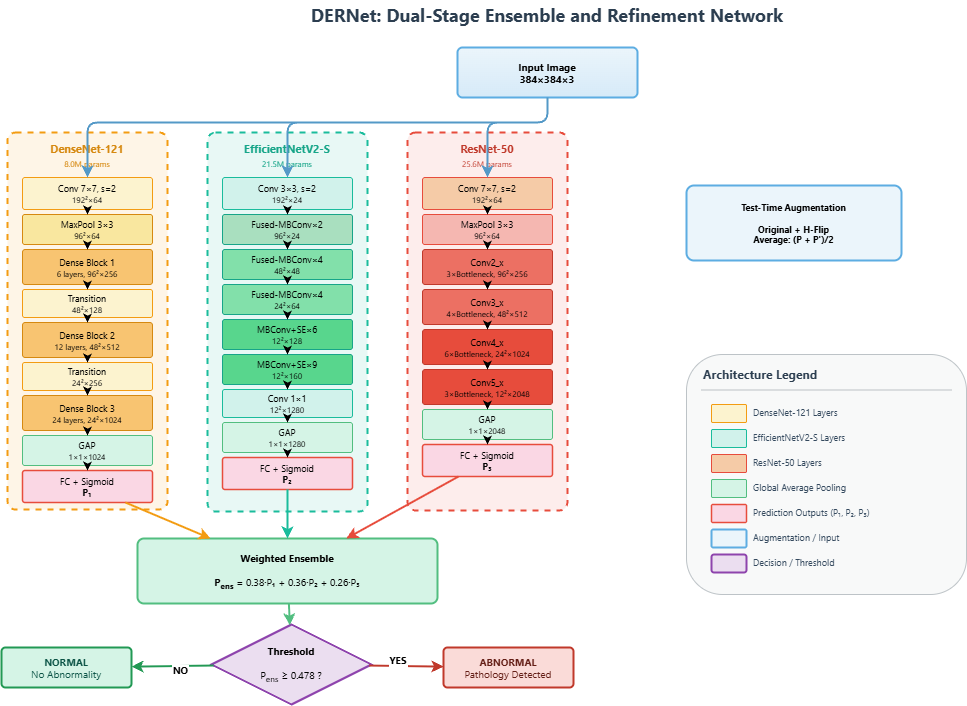

The diagram above was exported from draw.io. Its source (the exported page's mxGraphModel, read from the mxfile embedded in the PNG):
<mxGraphModel dx="1895" dy="958" grid="0" gridSize="10" guides="1" tooltips="1" connect="1" arrows="1" fold="1" page="0" pageScale="1" pageWidth="1200" pageHeight="850" math="0" shadow="0">
  <root>
    <mxCell id="0" />
    <mxCell id="1" parent="0" />
    <mxCell id="title" parent="1" style="text;html=1;strokeColor=none;fillColor=none;align=center;verticalAlign=middle;whiteSpace=wrap;rounded=0;fontFamily=Segoe UI;fontSize=18;fontColor=#2C3E50;fontStyle=1" value="DERNet: Dual-Stage Ensemble and Refinement Network" vertex="1">
      <mxGeometry height="30" width="600" x="300" y="38" as="geometry" />
    </mxCell>
    <mxCell id="input" parent="1" style="rounded=1;whiteSpace=wrap;html=1;fillColor=#EBF5FB;strokeColor=#5DADE2;strokeWidth=2;fontSize=10;fontFamily=Segoe UI;arcSize=10;gradientColor=#D6EAF8;" value="&lt;b&gt;Input Image&lt;br&gt;384×384×3&lt;/b&gt;" vertex="1">
      <mxGeometry height="50" width="180" x="510" y="85" as="geometry" />
    </mxCell>
    <mxCell id="dn_box" parent="1" style="rounded=1;whiteSpace=wrap;html=1;fillColor=#FEF5E7;strokeColor=#F39C12;strokeWidth=2;arcSize=5;dashed=1;dashPattern=3 3;" value="" vertex="1">
      <mxGeometry height="377" width="160" x="60" y="170" as="geometry" />
    </mxCell>
    <mxCell id="dn_title" parent="1" style="text;html=1;strokeColor=none;fillColor=none;align=center;verticalAlign=middle;whiteSpace=wrap;rounded=0;fontFamily=Segoe UI;fontSize=11;fontColor=#D68910;" value="&lt;b&gt;DenseNet-121&lt;/b&gt;&lt;br&gt;&lt;font style=&quot;font-size: 8px&quot;&gt;8.0M params&lt;/font&gt;" vertex="1">
      <mxGeometry height="30" width="120" x="80" y="178" as="geometry" />
    </mxCell>
    <mxCell id="dn1" parent="1" style="rounded=1;whiteSpace=wrap;html=1;fillColor=#FCF3CF;strokeColor=#F39C12;strokeWidth=1;fontSize=9;fontFamily=Segoe UI;arcSize=8;" value="Conv 7×7, s=2&lt;br&gt;&lt;font style=&quot;font-size: 8px&quot;&gt;192²×64&lt;/font&gt;" vertex="1">
      <mxGeometry height="32" width="130" x="75" y="215" as="geometry" />
    </mxCell>
    <mxCell id="dn2" parent="1" style="rounded=1;whiteSpace=wrap;html=1;fillColor=#F9E79F;strokeColor=#D68910;strokeWidth=1;fontSize=9;fontFamily=Segoe UI;arcSize=8;" value="MaxPool 3×3&lt;br&gt;&lt;font style=&quot;font-size: 8px&quot;&gt;96²×64&lt;/font&gt;" vertex="1">
      <mxGeometry height="30" width="130" x="75" y="252" as="geometry" />
    </mxCell>
    <mxCell id="dn3" parent="1" style="rounded=1;whiteSpace=wrap;html=1;fillColor=#F8C471;strokeColor=#D68910;strokeWidth=1;fontSize=9;fontFamily=Segoe UI;arcSize=8;" value="Dense Block 1&lt;br&gt;&lt;font style=&quot;font-size: 8px&quot;&gt;6 layers, 96²×256&lt;/font&gt;" vertex="1">
      <mxGeometry height="35" width="130" x="75" y="287" as="geometry" />
    </mxCell>
    <mxCell id="dn4" parent="1" style="rounded=1;whiteSpace=wrap;html=1;fillColor=#FCF3CF;strokeColor=#F39C12;strokeWidth=1;fontSize=9;fontFamily=Segoe UI;arcSize=8;" value="Transition&lt;br&gt;&lt;font style=&quot;font-size: 8px&quot;&gt;48²×128&lt;/font&gt;" vertex="1">
      <mxGeometry height="28" width="130" x="75" y="327" as="geometry" />
    </mxCell>
    <mxCell id="dn5" parent="1" style="rounded=1;whiteSpace=wrap;html=1;fillColor=#F8C471;strokeColor=#D68910;strokeWidth=1;fontSize=9;fontFamily=Segoe UI;arcSize=8;" value="Dense Block 2&lt;br&gt;&lt;font style=&quot;font-size: 8px&quot;&gt;12 layers, 48²×512&lt;/font&gt;" vertex="1">
      <mxGeometry height="35" width="130" x="75" y="360" as="geometry" />
    </mxCell>
    <mxCell id="dn6" parent="1" style="rounded=1;whiteSpace=wrap;html=1;fillColor=#FCF3CF;strokeColor=#F39C12;strokeWidth=1;fontSize=9;fontFamily=Segoe UI;arcSize=8;" value="Transition&lt;br&gt;&lt;font style=&quot;font-size: 8px&quot;&gt;24²×256&lt;/font&gt;" vertex="1">
      <mxGeometry height="28" width="130" x="75" y="400" as="geometry" />
    </mxCell>
    <mxCell id="dn7" parent="1" style="rounded=1;whiteSpace=wrap;html=1;fillColor=#F8C471;strokeColor=#D68910;strokeWidth=1;fontSize=9;fontFamily=Segoe UI;arcSize=8;" value="Dense Block 3&lt;br&gt;&lt;font style=&quot;font-size: 8px&quot;&gt;24 layers, 24²×1024&lt;/font&gt;" vertex="1">
      <mxGeometry height="35" width="130" x="75" y="433" as="geometry" />
    </mxCell>
    <mxCell id="dn8" parent="1" style="rounded=1;whiteSpace=wrap;html=1;fillColor=#D5F4E6;strokeColor=#52BE80;strokeWidth=1;fontSize=9;fontFamily=Segoe UI;arcSize=8;" value="GAP&lt;br&gt;&lt;font style=&quot;font-size: 8px&quot;&gt;1×1×1024&lt;/font&gt;" vertex="1">
      <mxGeometry height="30" width="130" x="75" y="473" as="geometry" />
    </mxCell>
    <mxCell id="dn9" parent="1" style="rounded=1;whiteSpace=wrap;html=1;fillColor=#FAD7E4;strokeColor=#E74C3C;strokeWidth=1.5;fontSize=9;fontFamily=Segoe UI;arcSize=8;" value="FC + Sigmoid&lt;br&gt;&lt;b&gt;P₁&lt;/b&gt;" vertex="1">
      <mxGeometry height="32" width="130" x="75" y="508" as="geometry" />
    </mxCell>
    <mxCell id="en_box" parent="1" style="rounded=1;whiteSpace=wrap;html=1;fillColor=#E8F8F5;strokeColor=#1ABC9C;strokeWidth=2;arcSize=5;dashed=1;dashPattern=3 3;" value="" vertex="1">
      <mxGeometry height="379" width="160" x="260" y="170" as="geometry" />
    </mxCell>
    <mxCell id="en_title" parent="1" style="text;html=1;strokeColor=none;fillColor=none;align=center;verticalAlign=middle;whiteSpace=wrap;rounded=0;fontFamily=Segoe UI;fontSize=11;fontColor=#17A589;" value="&lt;b&gt;EfficientNetV2-S&lt;/b&gt;&lt;br&gt;&lt;font style=&quot;font-size: 8px&quot;&gt;21.5M params&lt;/font&gt;" vertex="1">
      <mxGeometry height="30" width="130" x="275" y="178" as="geometry" />
    </mxCell>
    <mxCell id="en1" parent="1" style="rounded=1;whiteSpace=wrap;html=1;fillColor=#D1F2EB;strokeColor=#1ABC9C;strokeWidth=1;fontSize=9;fontFamily=Segoe UI;arcSize=8;" value="Conv 3×3, s=2&lt;br&gt;&lt;font style=&quot;font-size: 8px&quot;&gt;192²×24&lt;/font&gt;" vertex="1">
      <mxGeometry height="32" width="130" x="275" y="215" as="geometry" />
    </mxCell>
    <mxCell id="en2" parent="1" style="rounded=1;whiteSpace=wrap;html=1;fillColor=#A9DFBF;strokeColor=#17A589;strokeWidth=1;fontSize=9;fontFamily=Segoe UI;arcSize=8;" value="Fused-MBConv×2&lt;br&gt;&lt;font style=&quot;font-size: 8px&quot;&gt;96²×24&lt;/font&gt;" vertex="1">
      <mxGeometry height="30" width="130" x="275" y="252" as="geometry" />
    </mxCell>
    <mxCell id="en3" parent="1" style="rounded=1;whiteSpace=wrap;html=1;fillColor=#82E0AA;strokeColor=#17A589;strokeWidth=1;fontSize=9;fontFamily=Segoe UI;arcSize=8;" value="Fused-MBConv×4&lt;br&gt;&lt;font style=&quot;font-size: 8px&quot;&gt;48²×48&lt;/font&gt;" vertex="1">
      <mxGeometry height="30" width="130" x="275" y="287" as="geometry" />
    </mxCell>
    <mxCell id="en4" parent="1" style="rounded=1;whiteSpace=wrap;html=1;fillColor=#82E0AA;strokeColor=#17A589;strokeWidth=1;fontSize=9;fontFamily=Segoe UI;arcSize=8;" value="Fused-MBConv×4&lt;br&gt;&lt;font style=&quot;font-size: 8px&quot;&gt;24²×64&lt;/font&gt;" vertex="1">
      <mxGeometry height="30" width="130" x="275" y="322" as="geometry" />
    </mxCell>
    <mxCell id="en5" parent="1" style="rounded=1;whiteSpace=wrap;html=1;fillColor=#58D68D;strokeColor=#17A589;strokeWidth=1;fontSize=9;fontFamily=Segoe UI;arcSize=8;" value="MBConv+SE×6&lt;br&gt;&lt;font style=&quot;font-size: 8px&quot;&gt;12²×128&lt;/font&gt;" vertex="1">
      <mxGeometry height="30" width="130" x="275" y="357" as="geometry" />
    </mxCell>
    <mxCell id="en6" parent="1" style="rounded=1;whiteSpace=wrap;html=1;fillColor=#58D68D;strokeColor=#17A589;strokeWidth=1;fontSize=9;fontFamily=Segoe UI;arcSize=8;" value="MBConv+SE×9&lt;br&gt;&lt;font style=&quot;font-size: 8px&quot;&gt;12²×160&lt;/font&gt;" vertex="1">
      <mxGeometry height="30" width="130" x="275" y="392" as="geometry" />
    </mxCell>
    <mxCell id="en7" parent="1" style="rounded=1;whiteSpace=wrap;html=1;fillColor=#D1F2EB;strokeColor=#1ABC9C;strokeWidth=1;fontSize=9;fontFamily=Segoe UI;arcSize=8;" value="Conv 1×1&lt;br&gt;&lt;font style=&quot;font-size: 8px&quot;&gt;12²×1280&lt;/font&gt;" vertex="1">
      <mxGeometry height="28" width="130" x="275" y="427" as="geometry" />
    </mxCell>
    <mxCell id="en8" parent="1" style="rounded=1;whiteSpace=wrap;html=1;fillColor=#D5F4E6;strokeColor=#52BE80;strokeWidth=1;fontSize=9;fontFamily=Segoe UI;arcSize=8;" value="GAP&lt;br&gt;&lt;font style=&quot;font-size: 8px&quot;&gt;1×1×1280&lt;/font&gt;" vertex="1">
      <mxGeometry height="30" width="130" x="275" y="460" as="geometry" />
    </mxCell>
    <mxCell id="en9" parent="1" style="rounded=1;whiteSpace=wrap;html=1;fillColor=#FAD7E4;strokeColor=#E74C3C;strokeWidth=1.5;fontSize=9;fontFamily=Segoe UI;arcSize=8;" value="FC + Sigmoid&lt;br&gt;&lt;b&gt;P₂&lt;/b&gt;" vertex="1">
      <mxGeometry height="32" width="130" x="275" y="495" as="geometry" />
    </mxCell>
    <mxCell id="rn_box" parent="1" style="rounded=1;whiteSpace=wrap;html=1;fillColor=#FDEDEC;strokeColor=#E74C3C;strokeWidth=2;arcSize=5;dashed=1;dashPattern=3 3;" value="" vertex="1">
      <mxGeometry height="378" width="160" x="460" y="170" as="geometry" />
    </mxCell>
    <mxCell id="rn_title" parent="1" style="text;html=1;strokeColor=none;fillColor=none;align=center;verticalAlign=middle;whiteSpace=wrap;rounded=0;fontFamily=Segoe UI;fontSize=11;fontColor=#C0392B;" value="&lt;b&gt;ResNet-50&lt;/b&gt;&lt;br&gt;&lt;font style=&quot;font-size: 8px&quot;&gt;25.6M params&lt;/font&gt;" vertex="1">
      <mxGeometry height="30" width="120" x="480" y="178" as="geometry" />
    </mxCell>
    <mxCell id="rn1" parent="1" style="rounded=1;whiteSpace=wrap;html=1;fillColor=#F5CBA7;strokeColor=#E74C3C;strokeWidth=1;fontSize=9;fontFamily=Segoe UI;arcSize=8;" value="Conv 7×7, s=2&lt;br&gt;&lt;font style=&quot;font-size: 8px&quot;&gt;192²×64&lt;/font&gt;" vertex="1">
      <mxGeometry height="32" width="130" x="475" y="215" as="geometry" />
    </mxCell>
    <mxCell id="rn2" parent="1" style="rounded=1;whiteSpace=wrap;html=1;fillColor=#F5B7B1;strokeColor=#E74C3C;strokeWidth=1;fontSize=9;fontFamily=Segoe UI;arcSize=8;" value="MaxPool 3×3&lt;br&gt;&lt;font style=&quot;font-size: 8px&quot;&gt;96²×64&lt;/font&gt;" vertex="1">
      <mxGeometry height="30" width="130" x="475" y="252" as="geometry" />
    </mxCell>
    <mxCell id="rn3" parent="1" style="rounded=1;whiteSpace=wrap;html=1;fillColor=#EC7063;strokeColor=#C0392B;strokeWidth=1;fontSize=9;fontFamily=Segoe UI;arcSize=8;" value="Conv2_x&lt;br&gt;&lt;font style=&quot;font-size: 8px&quot;&gt;3×Bottleneck, 96²×256&lt;/font&gt;" vertex="1">
      <mxGeometry height="35" width="130" x="475" y="287" as="geometry" />
    </mxCell>
    <mxCell id="rn4" parent="1" style="rounded=1;whiteSpace=wrap;html=1;fillColor=#EC7063;strokeColor=#C0392B;strokeWidth=1;fontSize=9;fontFamily=Segoe UI;arcSize=8;" value="Conv3_x&lt;br&gt;&lt;font style=&quot;font-size: 8px&quot;&gt;4×Bottleneck, 48²×512&lt;/font&gt;" vertex="1">
      <mxGeometry height="35" width="130" x="475" y="327" as="geometry" />
    </mxCell>
    <mxCell id="rn5" parent="1" style="rounded=1;whiteSpace=wrap;html=1;fillColor=#E74C3C;strokeColor=#C0392B;strokeWidth=1;fontSize=9;fontFamily=Segoe UI;arcSize=8;" value="Conv4_x&lt;br&gt;&lt;font style=&quot;font-size: 8px&quot;&gt;6×Bottleneck, 24²×1024&lt;/font&gt;" vertex="1">
      <mxGeometry height="35" width="130" x="475" y="367" as="geometry" />
    </mxCell>
    <mxCell id="rn6" parent="1" style="rounded=1;whiteSpace=wrap;html=1;fillColor=#E74C3C;strokeColor=#C0392B;strokeWidth=1;fontSize=9;fontFamily=Segoe UI;arcSize=8;" value="Conv5_x&lt;br&gt;&lt;font style=&quot;font-size: 8px&quot;&gt;3×Bottleneck, 12²×2048&lt;/font&gt;" vertex="1">
      <mxGeometry height="35" width="130" x="475" y="407" as="geometry" />
    </mxCell>
    <mxCell id="rn7" parent="1" style="rounded=1;whiteSpace=wrap;html=1;fillColor=#D5F4E6;strokeColor=#52BE80;strokeWidth=1;fontSize=9;fontFamily=Segoe UI;arcSize=8;" value="GAP&lt;br&gt;&lt;font style=&quot;font-size: 8px&quot;&gt;1×1×2048&lt;/font&gt;" vertex="1">
      <mxGeometry height="30" width="130" x="475" y="447" as="geometry" />
    </mxCell>
    <mxCell id="rn8" parent="1" style="rounded=1;whiteSpace=wrap;html=1;fillColor=#FAD7E4;strokeColor=#E74C3C;strokeWidth=1.5;fontSize=9;fontFamily=Segoe UI;arcSize=8;" value="FC + Sigmoid&lt;br&gt;&lt;b&gt;P₃&lt;/b&gt;" vertex="1">
      <mxGeometry height="32" width="130" x="475" y="482" as="geometry" />
    </mxCell>
    <mxCell id="tta" parent="1" style="rounded=1;whiteSpace=wrap;html=1;fillColor=#EBF5FB;strokeColor=#5DADE2;strokeWidth=2;fontSize=9;fontFamily=Segoe UI;arcSize=10;align=center;" value="&lt;b&gt;Test-Time Augmentation&lt;br&gt;&lt;br&gt;Original + H-Flip&lt;br&gt;Average: (P + P')/2&lt;/b&gt;" vertex="1">
      <mxGeometry height="75" width="215" x="739" y="223" as="geometry" />
    </mxCell>
    <mxCell id="ensemble" parent="1" style="rounded=1;whiteSpace=wrap;html=1;fillColor=#D5F4E6;strokeColor=#52BE80;strokeWidth=2;fontSize=10;fontFamily=Segoe UI;arcSize=10;align=center;" value="&lt;b&gt;Weighted Ensemble&lt;/b&gt;&lt;br&gt;&lt;br&gt;&lt;b&gt;P&lt;sub&gt;ens&lt;/sub&gt;&lt;/b&gt; = 0.38·P₁ + 0.36·P₂ + 0.26·P₃" vertex="1">
      <mxGeometry height="65" width="300" x="190" y="576" as="geometry" />
    </mxCell>
    <mxCell id="threshold" parent="1" style="rhombus;whiteSpace=wrap;html=1;fillColor=#EBDEF0;strokeColor=#8E44AD;strokeWidth=2;fontSize=10;fontFamily=Segoe UI;" value="&lt;b&gt;Threshold&lt;/b&gt;&lt;br&gt;&lt;br&gt;P&lt;sub&gt;ens&lt;/sub&gt; ≥ 0.478 ?" vertex="1">
      <mxGeometry height="80" width="160" x="264" y="662" as="geometry" />
    </mxCell>
    <mxCell id="normal" parent="1" style="rounded=1;whiteSpace=wrap;html=1;fillColor=#D5F4E6;strokeColor=#229954;strokeWidth=2;fontSize=10;fontFamily=Segoe UI;fontColor=#0B5345;arcSize=10;" value="&lt;b&gt;NORMAL&lt;/b&gt;&lt;br&gt;No Abnormality" vertex="1">
      <mxGeometry height="40" width="130" x="54" y="685" as="geometry" />
    </mxCell>
    <mxCell id="abnormal" parent="1" style="rounded=1;whiteSpace=wrap;html=1;fillColor=#FADBD8;strokeColor=#C0392B;strokeWidth=2;fontSize=10;fontFamily=Segoe UI;fontColor=#641E16;arcSize=10;" value="&lt;b&gt;ABNORMAL&lt;/b&gt;&lt;br&gt;Pathology Detected" vertex="1">
      <mxGeometry height="40" width="130" x="496" y="685" as="geometry" />
    </mxCell>
    <mxCell id="a_in_dn" edge="1" parent="1" source="input" style="strokeWidth=2;strokeColor=#5499C7;endArrow=classic;" value="">
      <mxGeometry relative="1" as="geometry">
        <Array as="points">
          <mxPoint x="600" y="160" />
          <mxPoint x="140" y="160" />
        </Array>
        <mxPoint x="140" y="215" as="targetPoint" />
      </mxGeometry>
    </mxCell>
    <mxCell id="a_in_en" edge="1" parent="1" source="input" style="strokeWidth=2;strokeColor=#5499C7;endArrow=classic;" value="">
      <mxGeometry relative="1" as="geometry">
        <Array as="points">
          <mxPoint x="600" y="160" />
          <mxPoint x="340" y="160" />
        </Array>
        <mxPoint x="340" y="215" as="targetPoint" />
      </mxGeometry>
    </mxCell>
    <mxCell id="a_in_rn" edge="1" parent="1" source="input" style="strokeWidth=2;strokeColor=#5499C7;endArrow=classic;" value="">
      <mxGeometry relative="1" as="geometry">
        <Array as="points">
          <mxPoint x="600" y="160" />
          <mxPoint x="540" y="160" />
        </Array>
        <mxPoint x="540" y="215" as="targetPoint" />
      </mxGeometry>
    </mxCell>
    <mxCell id="dn_f1" edge="1" parent="1" source="dn1" target="dn2" value="">
      <mxGeometry relative="1" as="geometry" />
    </mxCell>
    <mxCell id="dn_f2" edge="1" parent="1" source="dn2" target="dn3" value="">
      <mxGeometry relative="1" as="geometry" />
    </mxCell>
    <mxCell id="dn_f3" edge="1" parent="1" source="dn3" target="dn4" value="">
      <mxGeometry relative="1" as="geometry" />
    </mxCell>
    <mxCell id="dn_f4" edge="1" parent="1" source="dn4" target="dn5" value="">
      <mxGeometry relative="1" as="geometry" />
    </mxCell>
    <mxCell id="dn_f5" edge="1" parent="1" source="dn5" target="dn6" value="">
      <mxGeometry relative="1" as="geometry" />
    </mxCell>
    <mxCell id="dn_f6" edge="1" parent="1" source="dn6" target="dn7" value="">
      <mxGeometry relative="1" as="geometry" />
    </mxCell>
    <mxCell id="dn_f7" edge="1" parent="1" source="dn7" target="dn8" value="">
      <mxGeometry relative="1" as="geometry" />
    </mxCell>
    <mxCell id="dn_f8" edge="1" parent="1" source="dn8" target="dn9" value="">
      <mxGeometry relative="1" as="geometry" />
    </mxCell>
    <mxCell id="en_f1" edge="1" parent="1" source="en1" target="en2" value="">
      <mxGeometry relative="1" as="geometry" />
    </mxCell>
    <mxCell id="en_f2" edge="1" parent="1" source="en2" target="en3" value="">
      <mxGeometry relative="1" as="geometry" />
    </mxCell>
    <mxCell id="en_f3" edge="1" parent="1" source="en3" target="en4" value="">
      <mxGeometry relative="1" as="geometry" />
    </mxCell>
    <mxCell id="en_f4" edge="1" parent="1" source="en4" target="en5" value="">
      <mxGeometry relative="1" as="geometry" />
    </mxCell>
    <mxCell id="en_f5" edge="1" parent="1" source="en5" target="en6" value="">
      <mxGeometry relative="1" as="geometry" />
    </mxCell>
    <mxCell id="en_f6" edge="1" parent="1" source="en6" target="en7" value="">
      <mxGeometry relative="1" as="geometry" />
    </mxCell>
    <mxCell id="en_f7" edge="1" parent="1" source="en7" target="en8" value="">
      <mxGeometry relative="1" as="geometry" />
    </mxCell>
    <mxCell id="en_f8" edge="1" parent="1" source="en8" target="en9" value="">
      <mxGeometry relative="1" as="geometry" />
    </mxCell>
    <mxCell id="rn_f1" edge="1" parent="1" source="rn1" target="rn2" value="">
      <mxGeometry relative="1" as="geometry" />
    </mxCell>
    <mxCell id="rn_f2" edge="1" parent="1" source="rn2" target="rn3" value="">
      <mxGeometry relative="1" as="geometry" />
    </mxCell>
    <mxCell id="rn_f3" edge="1" parent="1" source="rn3" target="rn4" value="">
      <mxGeometry relative="1" as="geometry" />
    </mxCell>
    <mxCell id="rn_f4" edge="1" parent="1" source="rn4" target="rn5" value="">
      <mxGeometry relative="1" as="geometry" />
    </mxCell>
    <mxCell id="rn_f5" edge="1" parent="1" source="rn5" target="rn6" value="">
      <mxGeometry relative="1" as="geometry" />
    </mxCell>
    <mxCell id="rn_f6" edge="1" parent="1" source="rn6" target="rn7" value="">
      <mxGeometry relative="1" as="geometry" />
    </mxCell>
    <mxCell id="rn_f7" edge="1" parent="1" source="rn7" target="rn8" value="">
      <mxGeometry relative="1" as="geometry" />
    </mxCell>
    <mxCell id="to_ens1" edge="1" parent="1" source="dn9" style="strokeWidth=2;strokeColor=#F39C12;endArrow=classic;" target="ensemble" value="">
      <mxGeometry relative="1" as="geometry" />
    </mxCell>
    <mxCell id="to_ens2" edge="1" parent="1" source="en9" style="strokeWidth=2;strokeColor=#1ABC9C;endArrow=classic;" target="ensemble" value="">
      <mxGeometry relative="1" as="geometry" />
    </mxCell>
    <mxCell id="to_ens3" edge="1" parent="1" source="rn8" style="strokeWidth=2;strokeColor=#E74C3C;endArrow=classic;" target="ensemble" value="">
      <mxGeometry relative="1" as="geometry" />
    </mxCell>
    <mxCell id="to_thresh" edge="1" parent="1" source="ensemble" style="strokeWidth=2;strokeColor=#52BE80;endArrow=classic;" target="threshold" value="">
      <mxGeometry relative="1" as="geometry" />
    </mxCell>
    <mxCell id="to_norm" edge="1" parent="1" source="threshold" style="strokeWidth=2;strokeColor=#229954;endArrow=classic;labelBackgroundColor=#FFFFFF;fontSize=10;fontFamily=Segoe UI;fontStyle=1" target="normal" value="NO">
      <mxGeometry relative="1" x="-0.2" y="5" as="geometry">
        <mxPoint as="offset" />
      </mxGeometry>
    </mxCell>
    <mxCell id="to_abn" edge="1" parent="1" source="threshold" style="strokeWidth=2;strokeColor=#C0392B;endArrow=classic;labelBackgroundColor=#FFFFFF;fontSize=10;fontFamily=Segoe UI;fontStyle=1" target="abnormal" value="YES">
      <mxGeometry relative="1" x="-0.2" y="5" as="geometry">
        <mxPoint as="offset" />
      </mxGeometry>
    </mxCell>
    <mxCell id="leg_bg" parent="1" style="rounded=1;whiteSpace=wrap;html=1;fillColor=#F8F9F9;strokeColor=#BDC3C7;strokeWidth=1;" value="" vertex="1">
      <mxGeometry height="240" width="280" x="739" y="392" as="geometry" />
    </mxCell>
    <mxCell id="leg_title" parent="1" style="text;html=1;strokeColor=none;fillColor=none;align=left;verticalAlign=middle;whiteSpace=wrap;rounded=0;fontFamily=Segoe UI;fontSize=12;fontColor=#2C3E50;" value="&lt;b&gt;Architecture Legend&lt;/b&gt;" vertex="1">
      <mxGeometry height="20" width="250" x="754" y="402" as="geometry" />
    </mxCell>
    <mxCell id="leg_line1" parent="1" style="line;strokeWidth=1;fillColor=none;align=left;verticalAlign=middle;spacingTop=-1;spacingLeft=3;spacingRight=3;rotatable=0;labelPosition=right;points=[];portConstraint=eastwest;strokeColor=#BDC3C7;" value="" vertex="1">
      <mxGeometry height="1" width="250" x="754" y="427" as="geometry" />
    </mxCell>
    <mxCell id="leg1" parent="1" style="rounded=1;whiteSpace=wrap;html=1;fillColor=#FCF3CF;strokeColor=#F39C12;strokeWidth=1;arcSize=8;" value="" vertex="1">
      <mxGeometry height="18" width="35" x="764" y="442" as="geometry" />
    </mxCell>
    <mxCell id="leg1_t" parent="1" style="text;html=1;strokeColor=none;fillColor=none;align=left;verticalAlign=middle;whiteSpace=wrap;rounded=0;fontFamily=Segoe UI;fontSize=9;fontColor=#34495E;" value="DenseNet-121 Layers" vertex="1">
      <mxGeometry height="20" width="120" x="804" y="440" as="geometry" />
    </mxCell>
    <mxCell id="leg2" parent="1" style="rounded=1;whiteSpace=wrap;html=1;fillColor=#D1F2EB;strokeColor=#1ABC9C;strokeWidth=1;arcSize=8;" value="" vertex="1">
      <mxGeometry height="18" width="35" x="764" y="467" as="geometry" />
    </mxCell>
    <mxCell id="leg2_t" parent="1" style="text;html=1;strokeColor=none;fillColor=none;align=left;verticalAlign=middle;whiteSpace=wrap;rounded=0;fontFamily=Segoe UI;fontSize=9;fontColor=#34495E;" value="EfficientNetV2-S Layers" vertex="1">
      <mxGeometry height="20" width="135" x="804" y="465" as="geometry" />
    </mxCell>
    <mxCell id="leg3" parent="1" style="rounded=1;whiteSpace=wrap;html=1;fillColor=#F5CBA7;strokeColor=#E74C3C;strokeWidth=1;arcSize=8;" value="" vertex="1">
      <mxGeometry height="18" width="35" x="764" y="492" as="geometry" />
    </mxCell>
    <mxCell id="leg3_t" parent="1" style="text;html=1;strokeColor=none;fillColor=none;align=left;verticalAlign=middle;whiteSpace=wrap;rounded=0;fontFamily=Segoe UI;fontSize=9;fontColor=#34495E;" value="ResNet-50 Layers" vertex="1">
      <mxGeometry height="20" width="105" x="804" y="490" as="geometry" />
    </mxCell>
    <mxCell id="leg4" parent="1" style="rounded=1;whiteSpace=wrap;html=1;fillColor=#D5F4E6;strokeColor=#52BE80;strokeWidth=1;arcSize=8;" value="" vertex="1">
      <mxGeometry height="18" width="35" x="764" y="517" as="geometry" />
    </mxCell>
    <mxCell id="leg4_t" parent="1" style="text;html=1;strokeColor=none;fillColor=none;align=left;verticalAlign=middle;whiteSpace=wrap;rounded=0;fontFamily=Segoe UI;fontSize=9;fontColor=#34495E;" value="Global Average Pooling" vertex="1">
      <mxGeometry height="20" width="140" x="804" y="515" as="geometry" />
    </mxCell>
    <mxCell id="leg5" parent="1" style="rounded=1;whiteSpace=wrap;html=1;fillColor=#FAD7E4;strokeColor=#E74C3C;strokeWidth=1.5;arcSize=8;" value="" vertex="1">
      <mxGeometry height="18" width="35" x="764" y="542" as="geometry" />
    </mxCell>
    <mxCell id="leg5_t" parent="1" style="text;html=1;strokeColor=none;fillColor=none;align=left;verticalAlign=middle;whiteSpace=wrap;rounded=0;fontFamily=Segoe UI;fontSize=9;fontColor=#34495E;" value="Prediction Outputs (P₁, P₂, P₃)" vertex="1">
      <mxGeometry height="20" width="170" x="804" y="540" as="geometry" />
    </mxCell>
    <mxCell id="leg6" parent="1" style="rounded=1;whiteSpace=wrap;html=1;fillColor=#EBF5FB;strokeColor=#5DADE2;strokeWidth=2;arcSize=10;" value="" vertex="1">
      <mxGeometry height="18" width="35" x="764" y="567" as="geometry" />
    </mxCell>
    <mxCell id="leg6_t" parent="1" style="text;html=1;strokeColor=none;fillColor=none;align=left;verticalAlign=middle;whiteSpace=wrap;rounded=0;fontFamily=Segoe UI;fontSize=9;fontColor=#34495E;" value="Augmentation / Input" vertex="1">
      <mxGeometry height="20" width="130" x="804" y="565" as="geometry" />
    </mxCell>
    <mxCell id="leg7" parent="1" style="rounded=1;whiteSpace=wrap;html=1;fillColor=#EBDEF0;strokeColor=#8E44AD;strokeWidth=2;" value="" vertex="1">
      <mxGeometry height="18" width="35" x="764" y="592" as="geometry" />
    </mxCell>
    <mxCell id="leg7_t" parent="1" style="text;html=1;strokeColor=none;fillColor=none;align=left;verticalAlign=middle;whiteSpace=wrap;rounded=0;fontFamily=Segoe UI;fontSize=9;fontColor=#34495E;" value="Decision / Threshold" vertex="1">
      <mxGeometry height="20" width="120" x="804" y="590" as="geometry" />
    </mxCell>
    <mxCell id="ImyeQBKtX9KPat9dUOoI-1" edge="1" parent="1" source="abnormal" style="edgeStyle=orthogonalEdgeStyle;rounded=0;orthogonalLoop=1;jettySize=auto;html=1;exitX=0.5;exitY=1;exitDx=0;exitDy=0;" target="abnormal">
      <mxGeometry relative="1" as="geometry" />
    </mxCell>
  </root>
</mxGraphModel>